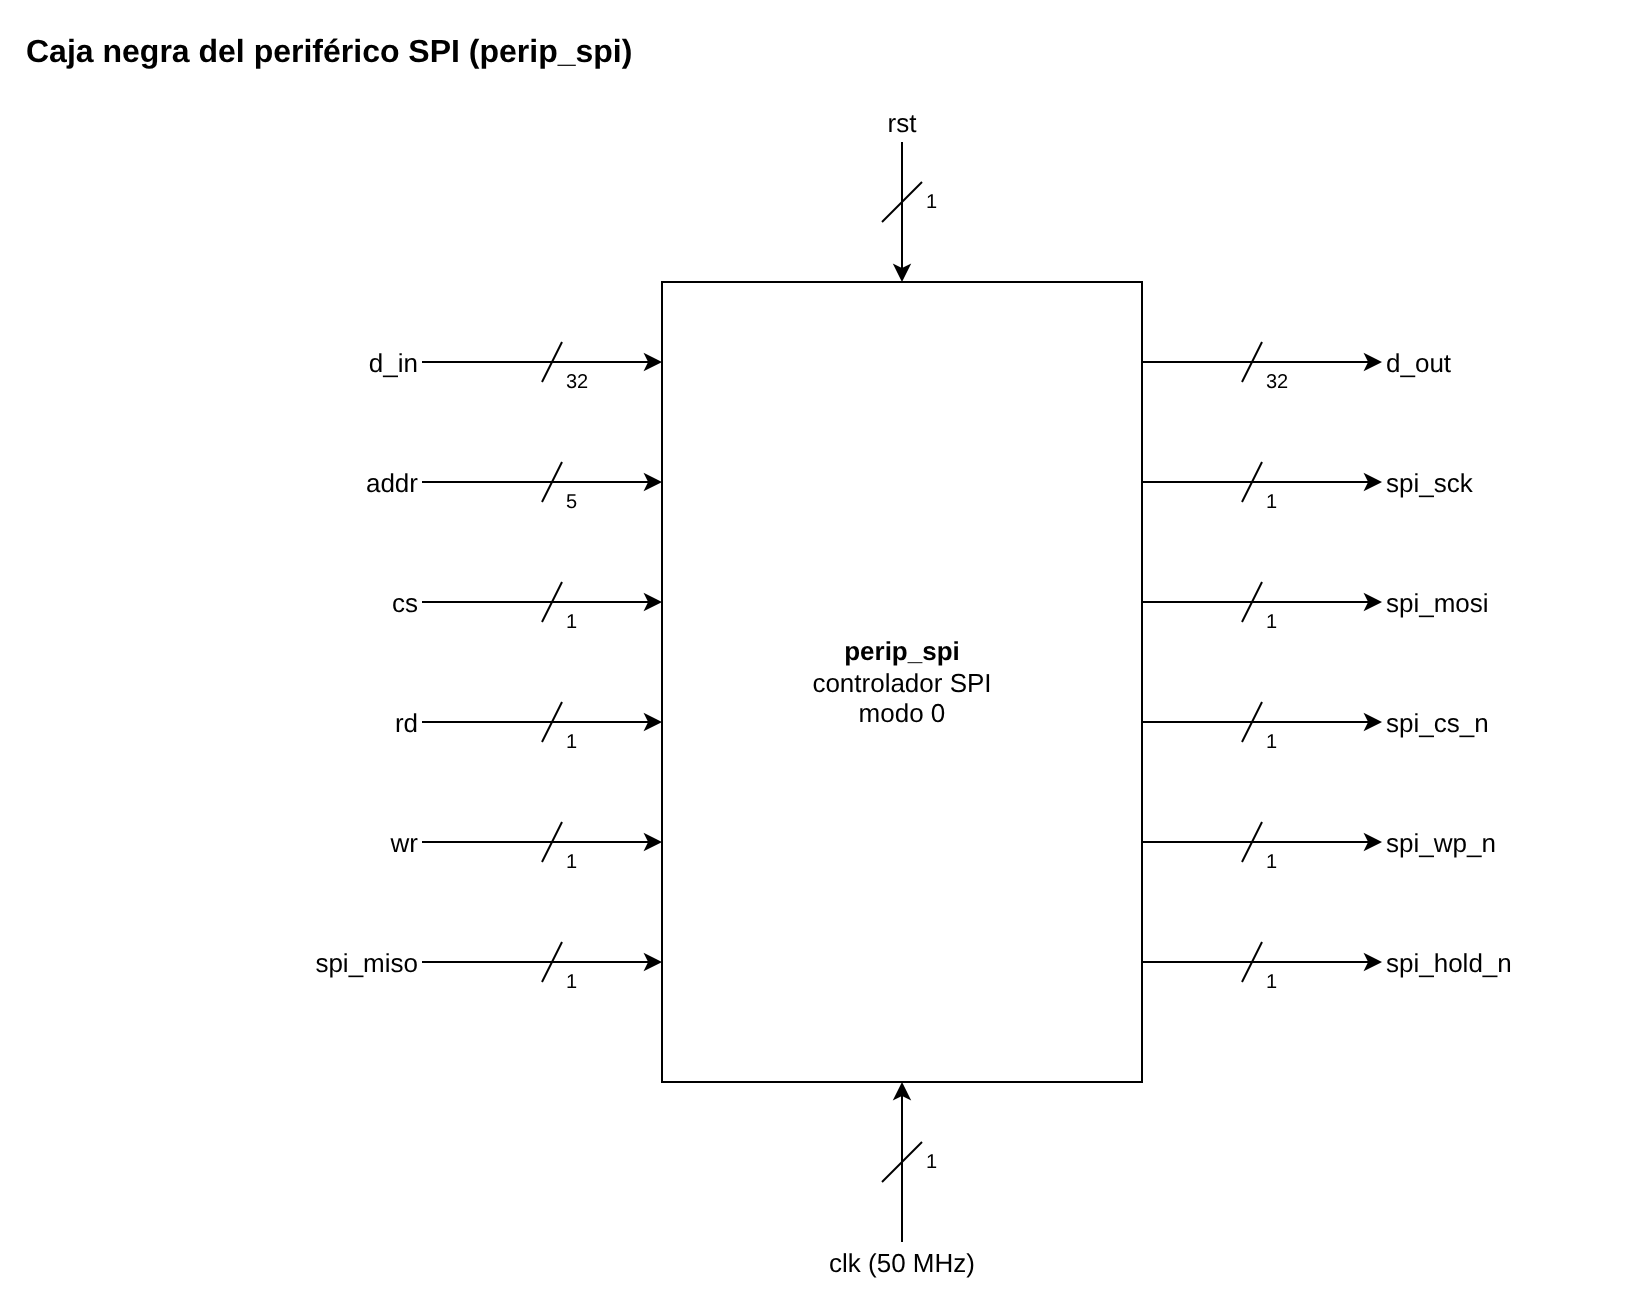

The diagram above was exported from draw.io. Its source (the exported page's mxGraphModel, read from the mxfile embedded in the PNG):
<mxGraphModel dx="1426" dy="791" grid="1" gridSize="10" guides="1" tooltips="1" connect="1" arrows="1" fold="1" page="1" pageScale="1" pageWidth="1000" pageHeight="760" math="0" shadow="0" background="#ffffff">
  <root>
    <mxCell id="BejD5KIA7s5lR2mjF7uB" />
    <mxCell id="lQWnzcQxSazFI7dc3w9Z" parent="BejD5KIA7s5lR2mjF7uB" />
    <mxCell id="rAmKdJcjsqfx8laDBbwn" value="Caja negra del periférico SPI (perip_spi)" style="text;html=1;align=left;verticalAlign=middle;whiteSpace=wrap;rounded=0;fontSize=16;fontStyle=1;" vertex="1" parent="lQWnzcQxSazFI7dc3w9Z">
      <mxGeometry x="40" y="10" width="700" height="30" as="geometry" />
    </mxCell>
    <mxCell id="Am8pLoYv2wu3AgL622Vq" value="&lt;b&gt;perip_spi&lt;/b&gt;&lt;br&gt;controlador SPI&lt;br&gt;modo 0" style="rounded=0;whiteSpace=wrap;html=1;fontSize=13;" vertex="1" parent="lQWnzcQxSazFI7dc3w9Z">
      <mxGeometry x="360" y="140" width="240" height="400" as="geometry" />
    </mxCell>
    <mxCell id="CGCFC74UIfDRCLfdGtkC" value="d_in" style="text;html=1;align=right;verticalAlign=middle;whiteSpace=wrap;rounded=0;fontSize=13;" vertex="1" parent="lQWnzcQxSazFI7dc3w9Z">
      <mxGeometry x="140" y="170" width="100" height="20" as="geometry" />
    </mxCell>
    <mxCell id="DET0jRfUExgCKtWATOQL" value="" style="edgeStyle=orthogonalEdgeStyle;rounded=1;orthogonalLoop=1;jettySize=auto;html=1;exitX=1;exitY=0.5;exitDx=0;exitDy=0;entryX=0;entryY=0.1000;entryDx=0;entryDy=0;" edge="1" parent="lQWnzcQxSazFI7dc3w9Z" source="CGCFC74UIfDRCLfdGtkC" target="Am8pLoYv2wu3AgL622Vq">
      <mxGeometry relative="1" as="geometry" />
    </mxCell>
    <mxCell id="i9TOFWUW2jghLaT62xPV" value="" style="endArrow=none;html=1;rounded=0;" edge="1" parent="lQWnzcQxSazFI7dc3w9Z">
      <mxGeometry relative="1" as="geometry">
        <mxPoint x="300" y="190" as="sourcePoint" />
        <mxPoint x="310" y="170" as="targetPoint" />
      </mxGeometry>
    </mxCell>
    <mxCell id="m4Hj6GbgY1oKZarYGAJ6" value="32" style="text;html=1;align=left;verticalAlign=middle;whiteSpace=wrap;rounded=0;fontSize=10;" vertex="1" parent="lQWnzcQxSazFI7dc3w9Z">
      <mxGeometry x="310" y="180" width="30" height="20" as="geometry" />
    </mxCell>
    <mxCell id="gDu0fZWhWzxgkTm8kQrC" value="addr" style="text;html=1;align=right;verticalAlign=middle;whiteSpace=wrap;rounded=0;fontSize=13;" vertex="1" parent="lQWnzcQxSazFI7dc3w9Z">
      <mxGeometry x="140" y="230" width="100" height="20" as="geometry" />
    </mxCell>
    <mxCell id="lJZPZ1BtpOa0NIkWIw8v" value="" style="edgeStyle=orthogonalEdgeStyle;rounded=1;orthogonalLoop=1;jettySize=auto;html=1;exitX=1;exitY=0.5;exitDx=0;exitDy=0;entryX=0;entryY=0.2500;entryDx=0;entryDy=0;" edge="1" parent="lQWnzcQxSazFI7dc3w9Z" source="gDu0fZWhWzxgkTm8kQrC" target="Am8pLoYv2wu3AgL622Vq">
      <mxGeometry relative="1" as="geometry" />
    </mxCell>
    <mxCell id="ilc92wQJ80acCowiwWKg" value="" style="endArrow=none;html=1;rounded=0;" edge="1" parent="lQWnzcQxSazFI7dc3w9Z">
      <mxGeometry relative="1" as="geometry">
        <mxPoint x="300" y="250" as="sourcePoint" />
        <mxPoint x="310" y="230" as="targetPoint" />
      </mxGeometry>
    </mxCell>
    <mxCell id="HuuFCQTq0fotXw4XUYfw" value="5" style="text;html=1;align=left;verticalAlign=middle;whiteSpace=wrap;rounded=0;fontSize=10;" vertex="1" parent="lQWnzcQxSazFI7dc3w9Z">
      <mxGeometry x="310" y="240" width="30" height="20" as="geometry" />
    </mxCell>
    <mxCell id="bMt0jFZL5ijkCEbdfkR8" value="cs" style="text;html=1;align=right;verticalAlign=middle;whiteSpace=wrap;rounded=0;fontSize=13;" vertex="1" parent="lQWnzcQxSazFI7dc3w9Z">
      <mxGeometry x="140" y="290" width="100" height="20" as="geometry" />
    </mxCell>
    <mxCell id="fJKGN8a1ztvaiunBeqjA" value="" style="edgeStyle=orthogonalEdgeStyle;rounded=1;orthogonalLoop=1;jettySize=auto;html=1;exitX=1;exitY=0.5;exitDx=0;exitDy=0;entryX=0;entryY=0.4000;entryDx=0;entryDy=0;" edge="1" parent="lQWnzcQxSazFI7dc3w9Z" source="bMt0jFZL5ijkCEbdfkR8" target="Am8pLoYv2wu3AgL622Vq">
      <mxGeometry relative="1" as="geometry" />
    </mxCell>
    <mxCell id="OJ8uznb2JDdIq7XWy6Sa" value="" style="endArrow=none;html=1;rounded=0;" edge="1" parent="lQWnzcQxSazFI7dc3w9Z">
      <mxGeometry relative="1" as="geometry">
        <mxPoint x="300" y="310" as="sourcePoint" />
        <mxPoint x="310" y="290" as="targetPoint" />
      </mxGeometry>
    </mxCell>
    <mxCell id="mXdqr1QA1vFC9qThmcgY" value="1" style="text;html=1;align=left;verticalAlign=middle;whiteSpace=wrap;rounded=0;fontSize=10;" vertex="1" parent="lQWnzcQxSazFI7dc3w9Z">
      <mxGeometry x="310" y="300" width="30" height="20" as="geometry" />
    </mxCell>
    <mxCell id="eIrC07UTieWsnIY8ie2D" value="rd" style="text;html=1;align=right;verticalAlign=middle;whiteSpace=wrap;rounded=0;fontSize=13;" vertex="1" parent="lQWnzcQxSazFI7dc3w9Z">
      <mxGeometry x="140" y="350" width="100" height="20" as="geometry" />
    </mxCell>
    <mxCell id="UncXcloRrqURgUY43Epe" value="" style="edgeStyle=orthogonalEdgeStyle;rounded=1;orthogonalLoop=1;jettySize=auto;html=1;exitX=1;exitY=0.5;exitDx=0;exitDy=0;entryX=0;entryY=0.5500;entryDx=0;entryDy=0;" edge="1" parent="lQWnzcQxSazFI7dc3w9Z" source="eIrC07UTieWsnIY8ie2D" target="Am8pLoYv2wu3AgL622Vq">
      <mxGeometry relative="1" as="geometry" />
    </mxCell>
    <mxCell id="cmUg1uwq4F2SUxudxdla" value="" style="endArrow=none;html=1;rounded=0;" edge="1" parent="lQWnzcQxSazFI7dc3w9Z">
      <mxGeometry relative="1" as="geometry">
        <mxPoint x="300" y="370" as="sourcePoint" />
        <mxPoint x="310" y="350" as="targetPoint" />
      </mxGeometry>
    </mxCell>
    <mxCell id="jWyaOk0QjwjROnnKglRk" value="1" style="text;html=1;align=left;verticalAlign=middle;whiteSpace=wrap;rounded=0;fontSize=10;" vertex="1" parent="lQWnzcQxSazFI7dc3w9Z">
      <mxGeometry x="310" y="360" width="30" height="20" as="geometry" />
    </mxCell>
    <mxCell id="AZJbZ7T0wHfVV5eQu8iA" value="wr" style="text;html=1;align=right;verticalAlign=middle;whiteSpace=wrap;rounded=0;fontSize=13;" vertex="1" parent="lQWnzcQxSazFI7dc3w9Z">
      <mxGeometry x="140" y="410" width="100" height="20" as="geometry" />
    </mxCell>
    <mxCell id="zhh53BvT6KxIDKrUaBly" value="" style="edgeStyle=orthogonalEdgeStyle;rounded=1;orthogonalLoop=1;jettySize=auto;html=1;exitX=1;exitY=0.5;exitDx=0;exitDy=0;entryX=0;entryY=0.7000;entryDx=0;entryDy=0;" edge="1" parent="lQWnzcQxSazFI7dc3w9Z" source="AZJbZ7T0wHfVV5eQu8iA" target="Am8pLoYv2wu3AgL622Vq">
      <mxGeometry relative="1" as="geometry" />
    </mxCell>
    <mxCell id="I32IVIB7pXufcsThoe2p" value="" style="endArrow=none;html=1;rounded=0;" edge="1" parent="lQWnzcQxSazFI7dc3w9Z">
      <mxGeometry relative="1" as="geometry">
        <mxPoint x="300" y="430" as="sourcePoint" />
        <mxPoint x="310" y="410" as="targetPoint" />
      </mxGeometry>
    </mxCell>
    <mxCell id="Mc68wkf1dRwAt6v5i2rA" value="1" style="text;html=1;align=left;verticalAlign=middle;whiteSpace=wrap;rounded=0;fontSize=10;" vertex="1" parent="lQWnzcQxSazFI7dc3w9Z">
      <mxGeometry x="310" y="420" width="30" height="20" as="geometry" />
    </mxCell>
    <mxCell id="mU7fLrAZwoHyTZTfAzVz" value="spi_miso" style="text;html=1;align=right;verticalAlign=middle;whiteSpace=wrap;rounded=0;fontSize=13;" vertex="1" parent="lQWnzcQxSazFI7dc3w9Z">
      <mxGeometry x="140" y="470" width="100" height="20" as="geometry" />
    </mxCell>
    <mxCell id="dEm9azJ8yi11HTBKV3Q3" value="" style="edgeStyle=orthogonalEdgeStyle;rounded=1;orthogonalLoop=1;jettySize=auto;html=1;exitX=1;exitY=0.5;exitDx=0;exitDy=0;entryX=0;entryY=0.8500;entryDx=0;entryDy=0;" edge="1" parent="lQWnzcQxSazFI7dc3w9Z" source="mU7fLrAZwoHyTZTfAzVz" target="Am8pLoYv2wu3AgL622Vq">
      <mxGeometry relative="1" as="geometry" />
    </mxCell>
    <mxCell id="buJsX0YrOy378nOG8Emo" value="" style="endArrow=none;html=1;rounded=0;" edge="1" parent="lQWnzcQxSazFI7dc3w9Z">
      <mxGeometry relative="1" as="geometry">
        <mxPoint x="300" y="490" as="sourcePoint" />
        <mxPoint x="310" y="470" as="targetPoint" />
      </mxGeometry>
    </mxCell>
    <mxCell id="pWysqNT2WFPErO0hXGsu" value="1" style="text;html=1;align=left;verticalAlign=middle;whiteSpace=wrap;rounded=0;fontSize=10;" vertex="1" parent="lQWnzcQxSazFI7dc3w9Z">
      <mxGeometry x="310" y="480" width="30" height="20" as="geometry" />
    </mxCell>
    <mxCell id="JNyi94aRgvSGwdH9gb7F" value="d_out" style="text;html=1;align=left;verticalAlign=middle;whiteSpace=wrap;rounded=0;fontSize=13;" vertex="1" parent="lQWnzcQxSazFI7dc3w9Z">
      <mxGeometry x="720" y="170" width="120" height="20" as="geometry" />
    </mxCell>
    <mxCell id="xnxvBFk0dt3jLDLujzbT" value="" style="edgeStyle=orthogonalEdgeStyle;rounded=1;orthogonalLoop=1;jettySize=auto;html=1;exitX=1;exitY=0.1000;exitDx=0;exitDy=0;entryX=0;entryY=0.5;entryDx=0;entryDy=0;" edge="1" parent="lQWnzcQxSazFI7dc3w9Z" source="Am8pLoYv2wu3AgL622Vq" target="JNyi94aRgvSGwdH9gb7F">
      <mxGeometry relative="1" as="geometry" />
    </mxCell>
    <mxCell id="uXOt3OHRlD2Fd5nJm1xG" value="" style="endArrow=none;html=1;rounded=0;" edge="1" parent="lQWnzcQxSazFI7dc3w9Z">
      <mxGeometry relative="1" as="geometry">
        <mxPoint x="650" y="190" as="sourcePoint" />
        <mxPoint x="660" y="170" as="targetPoint" />
      </mxGeometry>
    </mxCell>
    <mxCell id="kOFeAp03XtkqhXzpEf7a" value="32" style="text;html=1;align=left;verticalAlign=middle;whiteSpace=wrap;rounded=0;fontSize=10;" vertex="1" parent="lQWnzcQxSazFI7dc3w9Z">
      <mxGeometry x="660" y="180" width="30" height="20" as="geometry" />
    </mxCell>
    <mxCell id="fxEnA2tEDTGkC7T2Cx7L" value="spi_sck" style="text;html=1;align=left;verticalAlign=middle;whiteSpace=wrap;rounded=0;fontSize=13;" vertex="1" parent="lQWnzcQxSazFI7dc3w9Z">
      <mxGeometry x="720" y="230" width="120" height="20" as="geometry" />
    </mxCell>
    <mxCell id="tytXsT0It70FP8kjZidz" value="" style="edgeStyle=orthogonalEdgeStyle;rounded=1;orthogonalLoop=1;jettySize=auto;html=1;exitX=1;exitY=0.2500;exitDx=0;exitDy=0;entryX=0;entryY=0.5;entryDx=0;entryDy=0;" edge="1" parent="lQWnzcQxSazFI7dc3w9Z" source="Am8pLoYv2wu3AgL622Vq" target="fxEnA2tEDTGkC7T2Cx7L">
      <mxGeometry relative="1" as="geometry" />
    </mxCell>
    <mxCell id="opCIc0ACSGE4n3mWPvfB" value="" style="endArrow=none;html=1;rounded=0;" edge="1" parent="lQWnzcQxSazFI7dc3w9Z">
      <mxGeometry relative="1" as="geometry">
        <mxPoint x="650" y="250" as="sourcePoint" />
        <mxPoint x="660" y="230" as="targetPoint" />
      </mxGeometry>
    </mxCell>
    <mxCell id="YV3AihxhFiADChOYOjCc" value="1" style="text;html=1;align=left;verticalAlign=middle;whiteSpace=wrap;rounded=0;fontSize=10;" vertex="1" parent="lQWnzcQxSazFI7dc3w9Z">
      <mxGeometry x="660" y="240" width="30" height="20" as="geometry" />
    </mxCell>
    <mxCell id="Y9MaEmssjvkI10dhBuxq" value="spi_mosi" style="text;html=1;align=left;verticalAlign=middle;whiteSpace=wrap;rounded=0;fontSize=13;" vertex="1" parent="lQWnzcQxSazFI7dc3w9Z">
      <mxGeometry x="720" y="290" width="120" height="20" as="geometry" />
    </mxCell>
    <mxCell id="PYJdfGZY7Kl2ohZACmT0" value="" style="edgeStyle=orthogonalEdgeStyle;rounded=1;orthogonalLoop=1;jettySize=auto;html=1;exitX=1;exitY=0.4000;exitDx=0;exitDy=0;entryX=0;entryY=0.5;entryDx=0;entryDy=0;" edge="1" parent="lQWnzcQxSazFI7dc3w9Z" source="Am8pLoYv2wu3AgL622Vq" target="Y9MaEmssjvkI10dhBuxq">
      <mxGeometry relative="1" as="geometry" />
    </mxCell>
    <mxCell id="I1ojQp4ohNbl8ayXIQqV" value="" style="endArrow=none;html=1;rounded=0;" edge="1" parent="lQWnzcQxSazFI7dc3w9Z">
      <mxGeometry relative="1" as="geometry">
        <mxPoint x="650" y="310" as="sourcePoint" />
        <mxPoint x="660" y="290" as="targetPoint" />
      </mxGeometry>
    </mxCell>
    <mxCell id="Nj63PD4c0gYmKbkGfGZN" value="1" style="text;html=1;align=left;verticalAlign=middle;whiteSpace=wrap;rounded=0;fontSize=10;" vertex="1" parent="lQWnzcQxSazFI7dc3w9Z">
      <mxGeometry x="660" y="300" width="30" height="20" as="geometry" />
    </mxCell>
    <mxCell id="KE3aPWbRuFuRbFr878Wr" value="spi_cs_n" style="text;html=1;align=left;verticalAlign=middle;whiteSpace=wrap;rounded=0;fontSize=13;" vertex="1" parent="lQWnzcQxSazFI7dc3w9Z">
      <mxGeometry x="720" y="350" width="120" height="20" as="geometry" />
    </mxCell>
    <mxCell id="s3EaQT7lKflCWtQCjxkc" value="" style="edgeStyle=orthogonalEdgeStyle;rounded=1;orthogonalLoop=1;jettySize=auto;html=1;exitX=1;exitY=0.5500;exitDx=0;exitDy=0;entryX=0;entryY=0.5;entryDx=0;entryDy=0;" edge="1" parent="lQWnzcQxSazFI7dc3w9Z" source="Am8pLoYv2wu3AgL622Vq" target="KE3aPWbRuFuRbFr878Wr">
      <mxGeometry relative="1" as="geometry" />
    </mxCell>
    <mxCell id="mBb5nvtvPDqUlUln3RQx" value="" style="endArrow=none;html=1;rounded=0;" edge="1" parent="lQWnzcQxSazFI7dc3w9Z">
      <mxGeometry relative="1" as="geometry">
        <mxPoint x="650" y="370" as="sourcePoint" />
        <mxPoint x="660" y="350" as="targetPoint" />
      </mxGeometry>
    </mxCell>
    <mxCell id="kObf2LMHofIdDxFxOPbF" value="1" style="text;html=1;align=left;verticalAlign=middle;whiteSpace=wrap;rounded=0;fontSize=10;" vertex="1" parent="lQWnzcQxSazFI7dc3w9Z">
      <mxGeometry x="660" y="360" width="30" height="20" as="geometry" />
    </mxCell>
    <mxCell id="BWu63VuPTIWj0f7wyl87" value="spi_wp_n" style="text;html=1;align=left;verticalAlign=middle;whiteSpace=wrap;rounded=0;fontSize=13;" vertex="1" parent="lQWnzcQxSazFI7dc3w9Z">
      <mxGeometry x="720" y="410" width="120" height="20" as="geometry" />
    </mxCell>
    <mxCell id="zxHUNkzemybuVfC7g9TU" value="" style="edgeStyle=orthogonalEdgeStyle;rounded=1;orthogonalLoop=1;jettySize=auto;html=1;exitX=1;exitY=0.7000;exitDx=0;exitDy=0;entryX=0;entryY=0.5;entryDx=0;entryDy=0;" edge="1" parent="lQWnzcQxSazFI7dc3w9Z" source="Am8pLoYv2wu3AgL622Vq" target="BWu63VuPTIWj0f7wyl87">
      <mxGeometry relative="1" as="geometry" />
    </mxCell>
    <mxCell id="souTo8btENks9yMHLLfI" value="" style="endArrow=none;html=1;rounded=0;" edge="1" parent="lQWnzcQxSazFI7dc3w9Z">
      <mxGeometry relative="1" as="geometry">
        <mxPoint x="650" y="430" as="sourcePoint" />
        <mxPoint x="660" y="410" as="targetPoint" />
      </mxGeometry>
    </mxCell>
    <mxCell id="AZZnTeYyaGl7ECqd7J4Q" value="1" style="text;html=1;align=left;verticalAlign=middle;whiteSpace=wrap;rounded=0;fontSize=10;" vertex="1" parent="lQWnzcQxSazFI7dc3w9Z">
      <mxGeometry x="660" y="420" width="30" height="20" as="geometry" />
    </mxCell>
    <mxCell id="itsSOG3qo788nPyBoiKe" value="spi_hold_n" style="text;html=1;align=left;verticalAlign=middle;whiteSpace=wrap;rounded=0;fontSize=13;" vertex="1" parent="lQWnzcQxSazFI7dc3w9Z">
      <mxGeometry x="720" y="470" width="120" height="20" as="geometry" />
    </mxCell>
    <mxCell id="wFwrYhZCgjOFWwpgVFsJ" value="" style="edgeStyle=orthogonalEdgeStyle;rounded=1;orthogonalLoop=1;jettySize=auto;html=1;exitX=1;exitY=0.8500;exitDx=0;exitDy=0;entryX=0;entryY=0.5;entryDx=0;entryDy=0;" edge="1" parent="lQWnzcQxSazFI7dc3w9Z" source="Am8pLoYv2wu3AgL622Vq" target="itsSOG3qo788nPyBoiKe">
      <mxGeometry relative="1" as="geometry" />
    </mxCell>
    <mxCell id="WdzH62daqHWZ12YRVTKc" value="" style="endArrow=none;html=1;rounded=0;" edge="1" parent="lQWnzcQxSazFI7dc3w9Z">
      <mxGeometry relative="1" as="geometry">
        <mxPoint x="650" y="490" as="sourcePoint" />
        <mxPoint x="660" y="470" as="targetPoint" />
      </mxGeometry>
    </mxCell>
    <mxCell id="kMzl2HdlXOmWtM8TMJzC" value="1" style="text;html=1;align=left;verticalAlign=middle;whiteSpace=wrap;rounded=0;fontSize=10;" vertex="1" parent="lQWnzcQxSazFI7dc3w9Z">
      <mxGeometry x="660" y="480" width="30" height="20" as="geometry" />
    </mxCell>
    <mxCell id="P7iITvn5pBsWlwAhm2NE" value="rst" style="text;html=1;align=center;verticalAlign=middle;whiteSpace=wrap;rounded=0;fontSize=13;" vertex="1" parent="lQWnzcQxSazFI7dc3w9Z">
      <mxGeometry x="450" y="50" width="60" height="20" as="geometry" />
    </mxCell>
    <mxCell id="Li5G0B6iQjFXqzCn1wTn" value="" style="edgeStyle=orthogonalEdgeStyle;rounded=1;orthogonalLoop=1;jettySize=auto;html=1;" edge="1" parent="lQWnzcQxSazFI7dc3w9Z" source="P7iITvn5pBsWlwAhm2NE" target="Am8pLoYv2wu3AgL622Vq">
      <mxGeometry relative="1" as="geometry" />
    </mxCell>
    <mxCell id="ahGFBsF6RZ0EQFiAuPfG" value="" style="endArrow=none;html=1;rounded=0;" edge="1" parent="lQWnzcQxSazFI7dc3w9Z">
      <mxGeometry relative="1" as="geometry">
        <mxPoint x="470" y="110" as="sourcePoint" />
        <mxPoint x="490" y="90" as="targetPoint" />
      </mxGeometry>
    </mxCell>
    <mxCell id="o1aT6rMDscBF3wIFMFZC" value="1" style="text;html=1;align=left;verticalAlign=middle;whiteSpace=wrap;rounded=0;fontSize=10;" vertex="1" parent="lQWnzcQxSazFI7dc3w9Z">
      <mxGeometry x="490" y="90" width="20" height="20" as="geometry" />
    </mxCell>
    <mxCell id="XGxQB5eLNrzc1ftfHumS" value="clk (50 MHz)" style="text;html=1;align=center;verticalAlign=middle;whiteSpace=wrap;rounded=0;fontSize=13;" vertex="1" parent="lQWnzcQxSazFI7dc3w9Z">
      <mxGeometry x="420" y="620" width="120" height="20" as="geometry" />
    </mxCell>
    <mxCell id="RfOj8AKrImrqtQyIgh8Q" value="" style="edgeStyle=orthogonalEdgeStyle;rounded=1;orthogonalLoop=1;jettySize=auto;html=1;" edge="1" parent="lQWnzcQxSazFI7dc3w9Z" source="XGxQB5eLNrzc1ftfHumS" target="Am8pLoYv2wu3AgL622Vq">
      <mxGeometry relative="1" as="geometry" />
    </mxCell>
    <mxCell id="bV5ybe7uCCtOt2e76qZu" value="" style="endArrow=none;html=1;rounded=0;" edge="1" parent="lQWnzcQxSazFI7dc3w9Z">
      <mxGeometry relative="1" as="geometry">
        <mxPoint x="470" y="590" as="sourcePoint" />
        <mxPoint x="490" y="570" as="targetPoint" />
      </mxGeometry>
    </mxCell>
    <mxCell id="v3GEQN21uxN8W5pgkdiy" value="1" style="text;html=1;align=left;verticalAlign=middle;whiteSpace=wrap;rounded=0;fontSize=10;" vertex="1" parent="lQWnzcQxSazFI7dc3w9Z">
      <mxGeometry x="490" y="570" width="20" height="20" as="geometry" />
    </mxCell>
  </root>
</mxGraphModel>